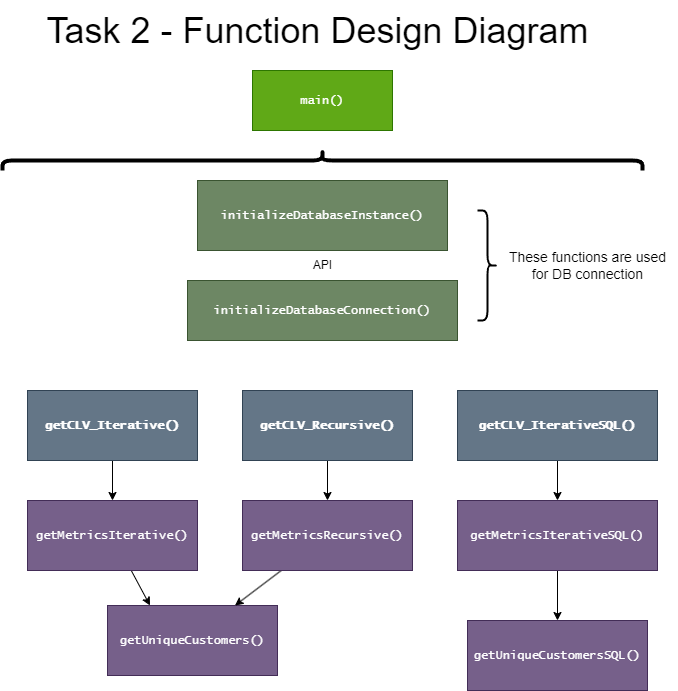

The diagram above was exported from draw.io. Its source (the exported page's mxGraphModel, read from the mxfile embedded in the PNG):
<mxGraphModel dx="913" dy="872" grid="1" gridSize="10" guides="1" tooltips="1" connect="1" arrows="1" fold="1" page="1" pageScale="1" pageWidth="850" pageHeight="1100" math="0" shadow="0">
  <root>
    <mxCell id="0" />
    <mxCell id="1" parent="0" />
    <mxCell id="2" value="&lt;font face=&quot;Lucida Console&quot;&gt;initializeDatabaseInstance()&lt;/font&gt;" style="rounded=0;whiteSpace=wrap;html=1;fillColor=#6d8764;strokeColor=#3A5431;fontColor=#ffffff;" parent="1" vertex="1">
      <mxGeometry x="300" y="200" width="250" height="70" as="geometry" />
    </mxCell>
    <mxCell id="11" style="edgeStyle=none;html=1;entryX=0.5;entryY=0;entryDx=0;entryDy=0;" parent="1" source="3" target="8" edge="1">
      <mxGeometry relative="1" as="geometry">
        <mxPoint x="263" y="500" as="targetPoint" />
      </mxGeometry>
    </mxCell>
    <mxCell id="3" value="&lt;font face=&quot;Lucida Console&quot;&gt;&lt;b&gt;getCLV_Iterative()&lt;/b&gt;&lt;/font&gt;" style="rounded=0;whiteSpace=wrap;html=1;fillColor=#647687;strokeColor=#314354;fontColor=#ffffff;" parent="1" vertex="1">
      <mxGeometry x="130" y="410" width="170" height="70" as="geometry" />
    </mxCell>
    <mxCell id="25" style="edgeStyle=none;curved=1;html=1;entryX=0.5;entryY=0;entryDx=0;entryDy=0;" parent="1" source="4" target="23" edge="1">
      <mxGeometry relative="1" as="geometry" />
    </mxCell>
    <mxCell id="4" value="&lt;font face=&quot;Lucida Console&quot;&gt;&lt;b&gt;getCLV_Recursive()&lt;/b&gt;&lt;/font&gt;" style="rounded=0;whiteSpace=wrap;html=1;fillColor=#647687;strokeColor=#314354;fontColor=#ffffff;" parent="1" vertex="1">
      <mxGeometry x="345" y="410" width="170" height="70" as="geometry" />
    </mxCell>
    <mxCell id="29" style="edgeStyle=none;html=1;entryX=0.5;entryY=0;entryDx=0;entryDy=0;exitX=0.5;exitY=1;exitDx=0;exitDy=0;" edge="1" parent="1" source="27" target="26">
      <mxGeometry relative="1" as="geometry">
        <mxPoint x="808" y="480" as="sourcePoint" />
      </mxGeometry>
    </mxCell>
    <mxCell id="6" value="&lt;font face=&quot;Lucida Console&quot;&gt;getUniqueCustomers()&lt;/font&gt;" style="rounded=0;whiteSpace=wrap;html=1;fillColor=#76608a;strokeColor=#432D57;fontColor=#ffffff;" parent="1" vertex="1">
      <mxGeometry x="210" y="625" width="170" height="70" as="geometry" />
    </mxCell>
    <mxCell id="12" style="edgeStyle=none;html=1;entryX=0.25;entryY=0;entryDx=0;entryDy=0;curved=1;" parent="1" source="8" target="6" edge="1">
      <mxGeometry relative="1" as="geometry" />
    </mxCell>
    <mxCell id="8" value="&lt;font face=&quot;Lucida Console&quot;&gt;getMetricsIterative()&lt;/font&gt;" style="rounded=0;whiteSpace=wrap;html=1;fillColor=#76608a;strokeColor=#432D57;fontColor=#ffffff;" parent="1" vertex="1">
      <mxGeometry x="130" y="520" width="170" height="70" as="geometry" />
    </mxCell>
    <mxCell id="10" value="&lt;font face=&quot;Lucida Console&quot;&gt;initializeDatabaseConnection()&lt;/font&gt;" style="rounded=0;whiteSpace=wrap;html=1;fillColor=#6d8764;strokeColor=#3A5431;fontColor=#ffffff;" parent="1" vertex="1">
      <mxGeometry x="290" y="300" width="270" height="60" as="geometry" />
    </mxCell>
    <mxCell id="34" style="edgeStyle=none;html=1;fontSize=36;" edge="1" parent="1" source="22" target="2">
      <mxGeometry relative="1" as="geometry" />
    </mxCell>
    <mxCell id="22" value="API" style="text;html=1;align=center;verticalAlign=middle;resizable=0;points=[];autosize=1;strokeColor=none;fillColor=none;" parent="1" vertex="1">
      <mxGeometry x="405" y="270" width="40" height="30" as="geometry" />
    </mxCell>
    <mxCell id="24" style="edgeStyle=none;html=1;entryX=0.75;entryY=0;entryDx=0;entryDy=0;" parent="1" source="23" target="6" edge="1">
      <mxGeometry relative="1" as="geometry" />
    </mxCell>
    <mxCell id="23" value="&lt;font face=&quot;Lucida Console&quot;&gt;getMetricsRecursive()&lt;/font&gt;" style="rounded=0;whiteSpace=wrap;html=1;fillColor=#76608a;strokeColor=#432D57;fontColor=#ffffff;" parent="1" vertex="1">
      <mxGeometry x="345" y="520" width="170" height="70" as="geometry" />
    </mxCell>
    <mxCell id="31" style="edgeStyle=none;html=1;entryX=0.5;entryY=0;entryDx=0;entryDy=0;" edge="1" parent="1" source="26" target="28">
      <mxGeometry relative="1" as="geometry" />
    </mxCell>
    <mxCell id="26" value="&lt;font face=&quot;Lucida Console&quot;&gt;getMetricsIterativeSQL()&lt;/font&gt;" style="rounded=0;whiteSpace=wrap;html=1;fillColor=#76608a;strokeColor=#432D57;fontColor=#ffffff;" vertex="1" parent="1">
      <mxGeometry x="560" y="520" width="200" height="70" as="geometry" />
    </mxCell>
    <mxCell id="27" value="&lt;font face=&quot;Lucida Console&quot;&gt;&lt;b&gt;getCLV_IterativeSQL()&lt;/b&gt;&lt;/font&gt;" style="rounded=0;whiteSpace=wrap;html=1;fillColor=#647687;strokeColor=#314354;fontColor=#ffffff;" vertex="1" parent="1">
      <mxGeometry x="560" y="410" width="200" height="70" as="geometry" />
    </mxCell>
    <mxCell id="28" value="&lt;font face=&quot;Lucida Console&quot;&gt;getUniqueCustomersSQL()&lt;/font&gt;" style="rounded=0;whiteSpace=wrap;html=1;fillColor=#76608a;strokeColor=#432D57;fontColor=#ffffff;" vertex="1" parent="1">
      <mxGeometry x="570" y="640" width="180" height="70" as="geometry" />
    </mxCell>
    <mxCell id="32" value="&lt;font style=&quot;font-size: 36px;&quot;&gt;Task 2 - Function Design Diagram&lt;/font&gt;" style="text;html=1;align=center;verticalAlign=middle;resizable=0;points=[];autosize=1;strokeColor=none;fillColor=none;" vertex="1" parent="1">
      <mxGeometry x="135" y="20" width="570" height="60" as="geometry" />
    </mxCell>
    <mxCell id="33" value="&lt;font face=&quot;Lucida Console&quot;&gt;main()&lt;/font&gt;" style="rounded=0;whiteSpace=wrap;html=1;fillColor=#60a917;fontColor=#ffffff;strokeColor=#2D7600;" vertex="1" parent="1">
      <mxGeometry x="355" y="90" width="140" height="60" as="geometry" />
    </mxCell>
    <mxCell id="37" value="" style="shape=curlyBracket;whiteSpace=wrap;html=1;rounded=1;flipH=1;labelPosition=right;verticalLabelPosition=middle;align=left;verticalAlign=middle;fontSize=72;rotation=-90;strokeWidth=4;perimeterSpacing=0;" vertex="1" parent="1">
      <mxGeometry x="415" y="-140" width="20" height="640" as="geometry" />
    </mxCell>
    <mxCell id="39" value="&lt;font style=&quot;font-size: 14px;&quot;&gt;These functions are used &lt;br&gt;for DB connection&lt;/font&gt;" style="text;html=1;align=center;verticalAlign=middle;resizable=0;points=[];autosize=1;strokeColor=none;fillColor=none;" vertex="1" parent="1">
      <mxGeometry x="600" y="260" width="180" height="50" as="geometry" />
    </mxCell>
    <mxCell id="40" value="" style="shape=curlyBracket;whiteSpace=wrap;html=1;rounded=1;flipH=1;labelPosition=right;verticalLabelPosition=middle;align=left;verticalAlign=middle;fontSize=72;rotation=0;strokeWidth=2;perimeterSpacing=0;" vertex="1" parent="1">
      <mxGeometry x="580" y="230" width="20" height="110" as="geometry" />
    </mxCell>
  </root>
</mxGraphModel>